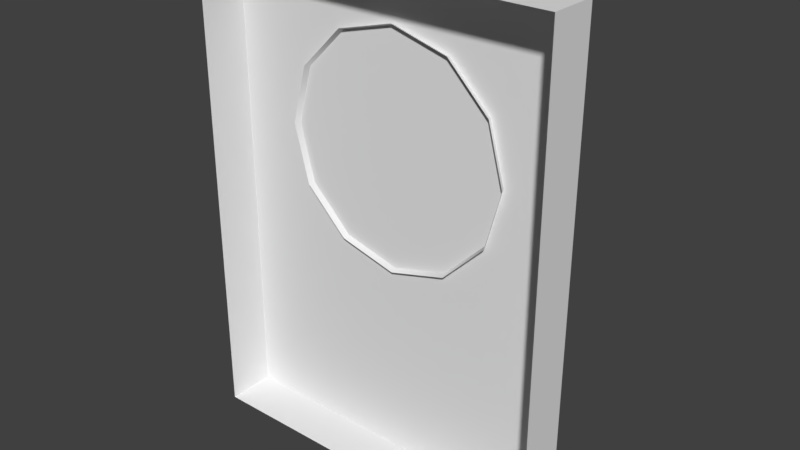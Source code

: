 # Source: PushButton.blend  (saved by Blender 2.79.0; exported with 4.5.12 LTS)
import bpy
from mathutils import Matrix  # noqa: F401  (used for matrix-valued properties, if any)

bpy.ops.wm.read_factory_settings(use_empty=True)
scene = bpy.context.scene
scene.name = 'Scene'

# ---- collections
col_collection_1 = bpy.data.collections.new('Collection 1'); scene.collection.children.link(col_collection_1)

# ---- world
world_world = bpy.data.worlds.new('World'); scene.world = world_world
world_world.color = (0.05088, 0.05088, 0.05088)
world_world.use_sun_shadow = False
world_world.sun_shadow_jitter_overblur = 0.0
world_world.cycles.sampling_method = 'MANUAL'

# ---- meshes
me_pushbuttonhousing = bpy.data.meshes.new('PushButtonHousing')
me_pushbuttonhousing.from_pydata([(-0.02, -0.075, -0.1), (-0.02, -0.075, 0.1), (-0.02, 0.075, -0.1), (-0.02, 0.075, 0.1), (-9.313e-09, -0.075, -0.1), (-9.313e-09, -0.075, 0.1), (-9.313e-09, 0.075, -0.1), (-9.313e-09, 0.075, 0.1)], [], [(0, 1, 3, 2), (2, 3, 7, 6), (4, 5, 1, 0), (2, 6, 4, 0), (7, 3, 1, 5)])
_uv = me_pushbuttonhousing.uv_layers.new(name='UVMap')
_uv.uv.foreach_set('vector', [0.0303, 0.9545, 0.0303, 0.04545, 0.4848, 0.04545, 0.4848, 0.9545, 0.6667, 0.9545, 0.6667, 0.04545, 0.7273, 0.04545, 0.7273, 0.9545, 0.5455, 0.9545, 0.5455, 0.04545, 0.6061, 0.04545, 0.6061, 0.9545, 0.9091, 0.04545, 0.9697, 0.04545, 0.9697, 0.7273, 0.9091, 0.7273, 0.8485, 0.7273, 0.7879, 0.7273, 0.7879, 0.04545, 0.8485, 0.04545])
me_pushbuttonhousing.use_remesh_preserve_volume = False
me_pushbuttonhousing.use_remesh_preserve_attributes = False
me_pushbuttonhousing.use_mirror_vertex_groups = False
me_pushbuttonhousing.update()
me_pushbutton = bpy.data.meshes.new('PushButton')
me_pushbutton.from_pydata([(-0.01768, 0.04809, -5.299e-10), (-0.04095, 0.025, 3.725e-09), (-0.01768, 0.04165, -0.02405), (-0.02918, 0.0375, -0.02165), (-0.04095, 0.02165, -0.0125), (-0.01768, 0.02405, -0.04165), (-0.02918, 0.02165, -0.0375), (-0.04095, 0.0125, -0.02165), (-0.01768, 1.768e-07, -0.04809), (-0.02918, 1.768e-07, -0.0433), (-0.04095, 1.783e-07, -0.025), (-0.01768, -0.02405, -0.04165), (-0.02918, -0.02165, -0.0375), (-0.04095, -0.0125, -0.02165), (-0.01768, -0.04165, -0.02405), (-0.02918, -0.0375, -0.02165), (-0.04095, -0.02165, -0.0125), (-0.01768, -0.04809, 2.695e-09), (-0.02918, -0.0433, 3.725e-09), (-0.04095, -0.025, 0.0), (-0.04526, 1.774e-07, 3.725e-09), (-0.01768, -0.04165, 0.02405), (-0.02918, -0.0375, 0.02165), (-0.04095, -0.02165, 0.0125), (-0.01768, -0.02405, 0.04165), (-0.02918, -0.02165, 0.0375), (-0.04095, -0.0125, 0.02165), (-0.01768, 1.809e-07, 0.04809), (-0.02918, 1.798e-07, 0.0433), (-0.04095, 1.783e-07, 0.025), (-0.01768, 0.02405, 0.04165), (-0.02918, 0.02165, 0.0375), (-0.04095, 0.0125, 0.02165), (-0.01768, 0.04165, 0.02405), (-0.02918, 0.0375, 0.02165), (-0.04095, 0.02165, 0.0125), (-0.02918, 0.0433, -1.863e-09)], [], [(1, 36, 3, 4), (20, 1, 4), (36, 0, 2, 3), (4, 3, 6, 7), (20, 4, 7), (3, 2, 5, 6), (20, 7, 10), (6, 5, 8, 9), (7, 6, 9, 10), (20, 10, 13), (9, 8, 11, 12), (10, 9, 12, 13), (20, 13, 16), (12, 11, 14, 15), (13, 12, 15, 16), (20, 16, 19), (15, 14, 17, 18), (16, 15, 18, 19), (20, 19, 23), (18, 17, 21, 22), (19, 18, 22, 23), (22, 21, 24, 25), (23, 22, 25, 26), (20, 23, 26), (26, 25, 28, 29), (20, 26, 29), (25, 24, 27, 28), (29, 28, 31, 32), (20, 29, 32), (28, 27, 30, 31), (32, 31, 34, 35), (20, 32, 35), (31, 30, 33, 34), (35, 34, 36, 1), (20, 35, 1), (34, 33, 0, 36)])
me_pushbutton.polygons.foreach_set('use_smooth', [True] * 36)
_uv = me_pushbutton.uv_layers.new(name='UVMap')
_uv.uv.foreach_set('vector', [0.3639, 0.6431, 0.2374, 0.7669, 0.1391, 0.5999, 0.3106, 0.5559, 0.5, 0.5, 0.3639, 0.6431, 0.3106, 0.5559, 0.2374, 0.7669, 0.1492, 0.8508, 0.02081, 0.6284, 0.1391, 0.5999, 0.3106, 0.5559, 0.1391, 0.5999, 0.1376, 0.406, 0.308, 0.4537, 0.5, 0.5, 0.3106, 0.5559, 0.308, 0.4537, 0.1391, 0.5999, 0.02081, 0.6284, 0.02082, 0.3716, 0.1376, 0.406, 0.5, 0.5, 0.308, 0.4537, 0.3569, 0.3639, 0.1376, 0.406, 0.02082, 0.3716, 0.1492, 0.1492, 0.2331, 0.2374, 0.308, 0.4537, 0.1376, 0.406, 0.2331, 0.2374, 0.3569, 0.3639, 0.5, 0.5, 0.3569, 0.3639, 0.4441, 0.3106, 0.2331, 0.2374, 0.1492, 0.1492, 0.3716, 0.02081, 0.4001, 0.1391, 0.3569, 0.3639, 0.2331, 0.2374, 0.4001, 0.1391, 0.4441, 0.3106, 0.5, 0.5, 0.4441, 0.3106, 0.5463, 0.308, 0.4001, 0.1391, 0.3716, 0.02081, 0.6284, 0.02082, 0.594, 0.1376, 0.4441, 0.3106, 0.4001, 0.1391, 0.594, 0.1376, 0.5463, 0.308, 0.5, 0.5, 0.5463, 0.308, 0.6361, 0.3569, 0.594, 0.1376, 0.6284, 0.02082, 0.8508, 0.1492, 0.7626, 0.2331, 0.5463, 0.308, 0.594, 0.1376, 0.7626, 0.2331, 0.6361, 0.3569, 0.5, 0.5, 0.6361, 0.3569, 0.6894, 0.4441, 0.7626, 0.2331, 0.8508, 0.1492, 0.9792, 0.3716, 0.8609, 0.4001, 0.6361, 0.3569, 0.7626, 0.2331, 0.8609, 0.4001, 0.6894, 0.4441, 0.8609, 0.4001, 0.9792, 0.3716, 0.9792, 0.6284, 0.8624, 0.594, 0.6894, 0.4441, 0.8609, 0.4001, 0.8624, 0.594, 0.692, 0.5463, 0.5, 0.5, 0.6894, 0.4441, 0.692, 0.5463, 0.692, 0.5463, 0.8624, 0.594, 0.7669, 0.7626, 0.6431, 0.6361, 0.5, 0.5, 0.692, 0.5463, 0.6431, 0.6361, 0.8624, 0.594, 0.9792, 0.6284, 0.8508, 0.8508, 0.7669, 0.7626, 0.6431, 0.6361, 0.7669, 0.7626, 0.5999, 0.8609, 0.5559, 0.6894, 0.5, 0.5, 0.6431, 0.6361, 0.5559, 0.6894, 0.7669, 0.7626, 0.8508, 0.8508, 0.6284, 0.9792, 0.5999, 0.8609, 0.5559, 0.6894, 0.5999, 0.8609, 0.406, 0.8624, 0.4537, 0.692, 0.5, 0.5, 0.5559, 0.6894, 0.4537, 0.692, 0.5999, 0.8609, 0.6284, 0.9792, 0.3716, 0.9792, 0.406, 0.8624, 0.4537, 0.692, 0.406, 0.8624, 0.2374, 0.7669, 0.3639, 0.6431, 0.5, 0.5, 0.4537, 0.692, 0.3639, 0.6431, 0.406, 0.8624, 0.3716, 0.9792, 0.1492, 0.8508, 0.2374, 0.7669])
me_pushbutton.use_remesh_preserve_volume = False
me_pushbutton.use_remesh_preserve_attributes = False
me_pushbutton.use_mirror_vertex_groups = False
me_pushbutton.update()

# ---- objects
ob_pushbuttonhousing = bpy.data.objects.new('PushButtonHousing', me_pushbuttonhousing)
ob_pushbutton = bpy.data.objects.new('PushButton', me_pushbutton)

# ---- transforms, parenting, visibility, modifiers, constraints
ob_pushbuttonhousing.location = (3.725e-08, -1.788e-07, 0.0)
ob_pushbuttonhousing.rotation_euler = (0.0, -0.0, -1.571)
ob_pushbuttonhousing.lineart.crease_threshold = 0.0
ob_pushbutton.parent = ob_pushbuttonhousing
ob_pushbutton.matrix_parent_inverse = Matrix(((1.0, 0.0, 0.0, -0.7002), (0.0, 1.0, 0.0, 6.595), (0.0, 0.0, 1.0, -1.0), (0.0, 0.0, 0.0, 1.0)))
ob_pushbutton.location = (0.7002, -6.595, 1.03)
ob_pushbutton.lineart.crease_threshold = 0.0

# ---- collection membership
col_collection_1.objects.link(ob_pushbuttonhousing)
col_collection_1.objects.link(ob_pushbutton)

# ---- scene / render settings (as saved in the file)
scene.frame_start = 1; scene.frame_end = 250; scene.frame_set(0)
scene.render.engine = 'BLENDER_EEVEE_NEXT'
scene.render.resolution_percentage = 50
scene.render.dither_intensity = 0.0
scene.cycles.use_denoising = False
scene.cycles.samples = 128
scene.cycles.sampling_pattern = 'TABULATED_SOBOL'
scene.cycles.use_adaptive_sampling = False
scene.cycles.use_light_tree = False
scene.cycles.blur_glossy = 0.0
scene.cycles.sample_clamp_indirect = 0.0
scene.view_settings.view_transform = 'Standard'
bpy.context.view_layer.update()

# ---- added for rendering (the .blend has no active camera and no usable light): camera, sun
cam_auto = bpy.data.cameras.new('AutoCamera')
cam_auto.lens = 50.0
cam_auto.sensor_width = 36.0
cam_auto.clip_end = 1000.0
ob_auto_camera = bpy.data.objects.new('AutoCamera', cam_auto)
scene.collection.objects.link(ob_auto_camera)
ob_auto_camera.location = (0.235066, -0.25945, 0.188053)
ob_auto_camera.rotation_euler = (1.09748, -7.21219e-08, 0.694738)
scene.camera = ob_auto_camera
light_auto_sun = bpy.data.lights.new('AutoSun', 'SUN')
light_auto_sun.energy = 3.0
light_auto_sun.angle = 0.0523599
ob_auto_sun = bpy.data.objects.new('AutoSun', light_auto_sun)
scene.collection.objects.link(ob_auto_sun)
ob_auto_sun.rotation_euler = (0.872665, 0.174533, 0.523599)
bpy.context.view_layer.update()
